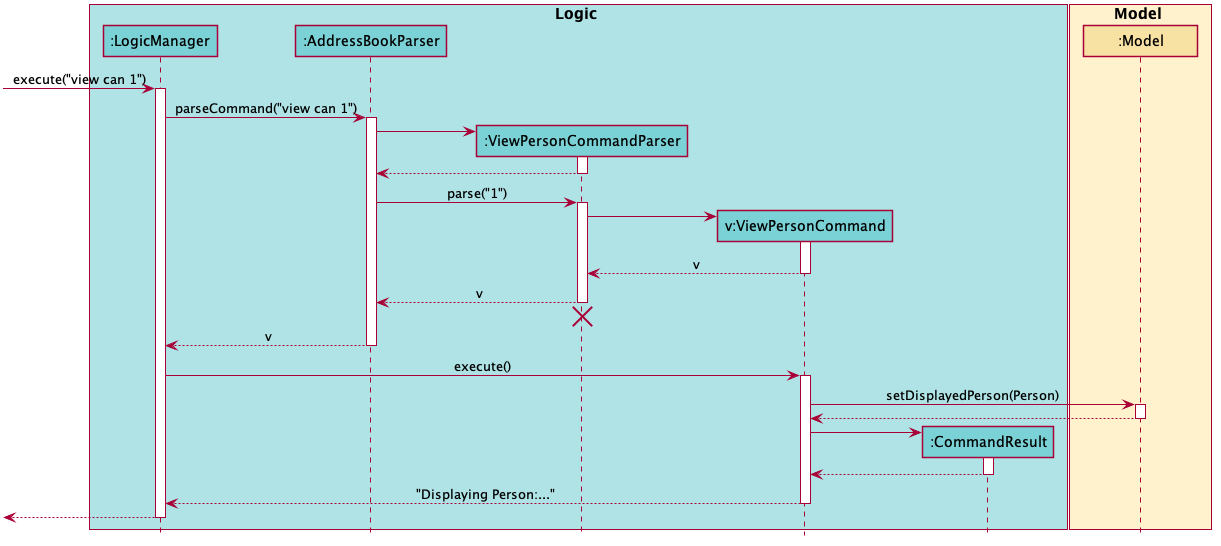

The diagram above was rendered by PlantUML. Its source (embedded in the PNG):
@startuml








skinparam BackgroundColor #FFFFFFF

skinparam Shadowing false

skinparam Class {
    FontColor #000000
    BorderThickness 1
    BorderColor #FFFFFF
    StereotypeFontColor #000000
    FontName Arial
}

skinparam Actor {
    BorderColor #000000
    Color #000000
    FontName Arial
}

skinparam Sequence {
    MessageAlign center
    BoxFontSize 15
    BoxPadding 0
    BoxFontColor #000000
    FontName Arial
}

skinparam Participant {
    FontColor #000000
    Padding 20
}

skinparam MinClassWidth 100
skinparam ParticipantPadding 10
skinparam Shadowing false
skinparam DefaultTextAlignment center
skinparam packageStyle Rectangle

hide footbox
hide members
hide circle

box Logic #B0E3E6
participant ":LogicManager" as LogicManager #7AD1D6
participant ":AddressBookParser" as AddressBookParser #7AD1D6
participant ":ViewPersonCommandParser" as ViewPersonCommandParser #7AD1D6
participant "v:ViewPersonCommand" as ViewPersonCommand #7AD1D6
participant ":CommandResult" as CommandResult #7AD1D6
end box

box Model #FFF2CC
participant ":Model" as Model #F7E2A4
end box

[-> LogicManager : execute("view can 1")
activate LogicManager

LogicManager -> AddressBookParser : parseCommand("view can 1")
activate AddressBookParser

create ViewPersonCommandParser
AddressBookParser -> ViewPersonCommandParser
activate ViewPersonCommandParser

ViewPersonCommandParser --> AddressBookParser
deactivate ViewPersonCommandParser

AddressBookParser -> ViewPersonCommandParser : parse("1")
activate ViewPersonCommandParser

create ViewPersonCommand
ViewPersonCommandParser -> ViewPersonCommand
activate ViewPersonCommand

ViewPersonCommand --> ViewPersonCommandParser : v
deactivate ViewPersonCommand

ViewPersonCommandParser --> AddressBookParser : v
deactivate ViewPersonCommandParser
ViewPersonCommandParser -[hidden]-> AddressBookParser
destroy ViewPersonCommandParser

AddressBookParser --> LogicManager : v
deactivate AddressBookParser

LogicManager -> ViewPersonCommand : execute()
activate ViewPersonCommand


ViewPersonCommand -> Model : setDisplayedPerson(Person)
activate Model

Model --> ViewPersonCommand
deactivate Model

create CommandResult
ViewPersonCommand-> CommandResult
activate CommandResult

CommandResult --> ViewPersonCommand
deactivate CommandResult

ViewPersonCommand --> LogicManager : "Displaying Person:..."
deactivate ViewPersonCommand

[<--LogicManager
deactivate LogicManager
@enduml